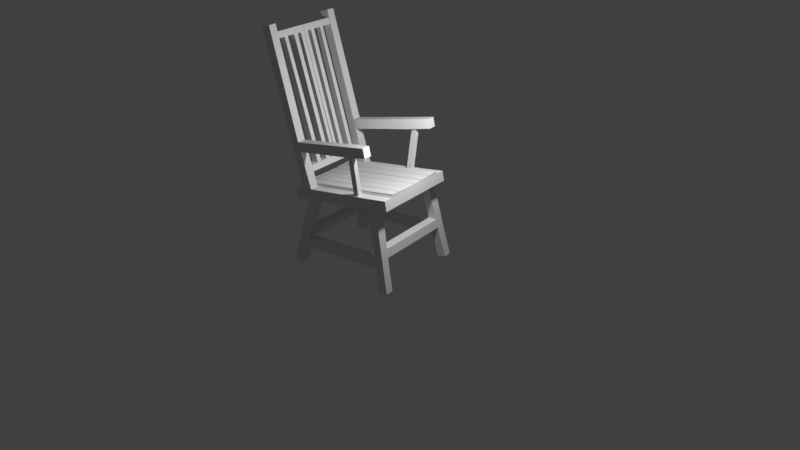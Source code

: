 # Source: chair_before_merging.blend  (saved by Blender 2.79.0; exported with 4.5.12 LTS)
import bpy
from mathutils import Matrix  # noqa: F401  (used for matrix-valued properties, if any)

bpy.ops.wm.read_factory_settings(use_empty=True)
scene = bpy.context.scene
scene.name = 'Scene'

# ---- collections
col_collection_1 = bpy.data.collections.new('Collection 1'); scene.collection.children.link(col_collection_1)

# ---- materials (node trees are filled in below, after node groups)
mat_material = bpy.data.materials.new('Material')
mat_material.alpha_threshold = 0.0
mat_material.use_transparent_shadow = False
mat_material.roughness = 0.5
mat_material.line_color = (0.0, 0.0, 0.0, 1.0)

# ---- material node trees

# ---- world
world_world = bpy.data.worlds.new('World'); scene.world = world_world
world_world.color = (0.05088, 0.05088, 0.05088)
world_world.use_sun_shadow = False
world_world.sun_shadow_jitter_overblur = 0.0
world_world.cycles.sampling_method = 'MANUAL'

# ---- cameras
cam_camera = bpy.data.cameras.new('Camera')
cam_camera.clip_end = 100.0
cam_camera.lens = 35.0
cam_camera.sensor_width = 32.0
cam_camera.sensor_height = 18.0
cam_camera.ortho_scale = 7.314
cam_camera.dof.focus_distance = 0.0
cam_camera.dof.aperture_fstop = 128.0

# ---- lights
light_lamp = bpy.data.lights.new('Lamp', 'POINT')
light_lamp.transmission_factor = 0.0
light_lamp.cutoff_distance = 30.0
light_lamp.energy = 100.0
light_lamp.shadow_buffer_clip_start = 1.001
light_lamp.shadow_soft_size = 0.1
light_lamp.shadow_maximum_resolution = 0.006
light_lamp.use_absolute_resolution = True

# ---- meshes
me_cube = bpy.data.meshes.new('Cube')
me_cube.from_pydata([(1.019, -0.9283, 1.084), (-1.03, -0.9283, 1.194), (1.028, -0.9283, 4.049), (-1.038, -0.9283, 4.126), (1.019, -5.96e-08, 1.084), (-1.03, 2.98e-07, 1.194), (1.028, -5.364e-07, 4.049), (-1.038, 1.788e-07, 4.126), (1.019, -1.832, 1.084), (-1.03, -1.832, 1.194), (1.028, -1.832, 4.049), (-1.038, -1.832, 4.116), (1.019, -2.762, 1.105), (-1.03, -2.752, 1.194), (1.032, -2.835, 4.04), (-1.038, -2.751, 4.126), (1.019, -3.498, 1.084), (-1.03, -3.481, 1.194), (1.031, -3.558, 4.056), (-1.037, -3.487, 4.183), (1.254, -3.337, 22.88), (-0.9109, -3.338, 27.81), (1.254, -4.006, 22.88), (-0.9107, -4.008, 27.79), (0.9489, -2.765, -9.416), (-0.8441, -3.434, -10.9), (0.949, -3.484, -9.417), (-0.8441, -4.117, -10.89), (0.9713, -2.782, -12.31), (-0.8299, -3.447, -13.64), (0.9715, -3.48, -12.31), (-0.8299, -4.113, -13.62), (-0.7935, -0.9283, 4.257), (-0.7935, 7.762e-08, 4.257), (-0.7935, -1.832, 4.257), (-0.7935, -2.746, 4.257), (-0.7844, -3.482, 1.284), (-0.7949, -3.495, 4.229), (-0.7411, -3.336, 28.01), (-0.7403, -4.005, 28.02), (0.7505, -4.337e-07, 4.105), (0.7505, -0.9283, 4.105), (0.7505, -1.832, 4.105), (0.7505, -2.826, 4.105), (0.9111, 0.002342, -4.994), (0.7526, -3.539, 4.077), (1.078, -3.337, 24.03), (1.078, -4.006, 24.03), (0.7846, -2.764, -9.659), (0.784, -3.476, -9.646), (0.8086, -2.789, -12.42), (0.8069, -3.505, -12.42), (-0.8739, -3.842, 21.25), (-0.8716, -3.172, 21.23), (-0.7052, -3.865, 20.96), (-0.7044, -3.171, 20.95), (1.115, -3.189, 18.07), (1.115, -3.887, 18.08), (0.9308, -3.188, 18.38), (0.9309, -3.872, 18.4), (-0.8603, -3.089, 18.39), (-0.8611, -3.782, 18.4), (-0.6899, -3.78, 18.16), (-0.6902, -3.079, 18.15), (1.048, -3.13, 15.59), (1.05, -3.827, 15.61), (0.8612, -3.123, 15.89), (0.8602, -3.828, 15.91), (0.9878, -3.771, 13.18), (0.8068, -3.78, 13.54), (0.8073, -3.051, 13.55), (0.9868, -3.054, 13.22), (-0.6833, -3.017, 15.55), (-0.6824, -3.736, 15.52), (-0.8494, -3.025, 15.85), (-0.8488, -3.727, 15.84), (1.037, -3.422, -39.13), (1.207, -3.419, -38.61), (1.196, -2.754, -39.93), (1.073, -2.751, -40.26), (1.26, -3.407, -43.85), (1.091, -2.755, -42.08), (1.079, -3.409, -44.32), (0.6761, -2.75, 1.127), (0.8591, -3.488, 1.091), (0.8589, -2.752, 1.092), (-0.6269, -2.751, 4.204), (-0.6247, -3.498, 4.236), (0.5799, -3.536, 4.13), (0.5798, -2.823, 4.146), (-0.412, -3.318, 1.187), (-0.5903, -2.745, 1.228), (-0.305, -3.302, 1.204), (-0.2206, -2.742, 1.181), (-0.2659, -3.482, 1.179), (-0.6114, -3.482, 1.26), (-0.4111, -2.934, 1.19), (-0.3074, -2.934, 1.223), (-0.5087, -3.409, -8.628), (-0.4032, -3.46, -8.834), (-0.4051, -3.785, -8.845), (-0.508, -3.785, -8.623), (-0.4323, -3.491, -10.42), (-0.5089, -3.453, -10.52), (-0.5119, -3.777, -10.51), (-0.4324, -3.829, -10.42), (0.6765, -3.481, 1.119), (1.21, -2.76, -41.73), (1.207, -2.753, -38.6), (1.258, -2.759, -43.86), (1.079, -2.764, -44.34), (1.037, -2.756, -39.13), (1.182, -0.009021, -39.98), (1.21, -0.008037, -41.73), (1.087, -0.01066, -40.22), (1.091, -0.011, -42.08), (0.7207, -2.737, -3.176), (0.8947, -2.747, -3.079), (0.9111, -2.743, -4.994), (0.7384, -2.737, -5.04), (0.7531, -2.757, -6.442), (0.6995, -2.748, -0.9794), (0.8766, -2.75, -0.9679), (0.9229, -2.752, -6.402), (0.7572, -0.0451, -5.029), (0.7207, -0.006841, -3.172), (0.8947, 0.0009918, -3.077), (0.8946, -0.03631, -5.0), (0.8943, -0.3499, -4.996), (0.7568, -0.3269, -5.037), (0.7567, -0.6946, -5.03), (0.8947, -0.6882, -4.997), (0.8948, -1.059, -5.001), (0.757, -1.056, -5.02), (0.8945, -1.644, -4.997), (0.7574, -1.646, -5.03), (0.8949, -2.01, -5.005), (0.7568, -2.01, -5.031), (1.087, -0.3645, -40.22), (1.181, -0.3618, -39.97), (1.087, -0.7073, -40.22), (1.181, -0.7111, -39.98), (1.087, -1.067, -40.22), (1.181, -1.064, -39.98), (1.088, -1.725, -40.23), (1.182, -1.723, -39.98), (1.088, -2.041, -40.22), (1.181, -2.041, -39.98), (1.196, -0.01075, -39.94), (1.073, -0.01096, -40.26), (1.073, -0.4185, -40.26), (1.195, -0.4151, -39.94), (0.7385, -0.0008822, -5.026), (0.9111, 0.002342, -4.994), (0.7385, -0.391, -5.034), (0.9112, -0.4215, -4.996), (1.073, -1.117, -40.26), (1.073, -0.657, -40.26), (1.195, -0.6535, -39.93), (1.196, -1.12, -39.93), (0.7387, -1.101, -5.036), (0.7388, -0.6539, -5.033), (0.9109, -0.6504, -4.994), (0.911, -1.097, -4.994), (1.073, -2.098, -40.26), (1.073, -1.673, -40.26), (1.196, -1.663, -39.94), (1.196, -2.097, -39.94), (0.7387, -2.046, -5.043), (0.7388, -1.606, -5.034), (0.9111, -1.601, -4.992), (0.9112, -2.056, -4.994), (-0.8601, -0.00536, 18.41), (-0.6907, -0.008422, 18.17), (-0.8504, -0.001897, 15.85), (-0.6837, 0.005407, 15.53), (0.8576, -0.008443, 15.92), (0.8057, -0.006739, 13.53), (1.046, -0.002887, 15.6), (0.9859, 0.003491, 13.31), (-0.5749, -3.339, -10.6), (-0.4082, -3.949, -10.39), (-0.3924, -3.261, -10.4), (-0.5692, -4.017, -10.57), (-0.4327, -3.775, -10.45), (-1.032, -2.632, 0.6682), (-1.031, -1.885, 0.8069), (1.015, -1.89, 0.6974), (1.014, -2.699, 0.5702), (0.8587, -2.698, 0.5541), (0.6759, -2.691, 0.5897), (-0.2208, -2.658, 0.6482), (-0.5905, -2.65, 0.6958), (-1.03, -1.772, 0.8203), (-1.029, -0.9571, 0.9564), (1.016, -0.9634, 0.851), (1.014, -1.774, 0.715), (1.018, -0.04796, 0.9168), (1.016, -0.8804, 0.9197), (-1.029, -0.8804, 1.021), (-1.029, -0.04796, 1.021), (-1.031, -1.851, 0.6234), (-1.033, -2.629, 0.4847), (1.015, -1.856, 0.5139), (1.013, -2.697, 0.3867), (0.8581, -2.697, 0.3706), (0.6753, -2.689, 0.4061), (-0.2213, -2.655, 0.4647), (-0.5911, -2.647, 0.5123), (-1.03, -0.9389, 0.7733), (-1.031, -1.774, 0.6373), (1.015, -0.9453, 0.668), (1.014, -1.776, 0.532), (1.016, -0.8906, 0.7342), (1.017, -0.03796, 0.7314), (-1.029, -0.8906, 0.8351), (-1.029, -0.03796, 0.8351), (-1.032, -1.893, 0.4626), (-1.033, -2.605, 0.3239), (1.014, -1.897, 0.3531), (1.013, -2.665, 0.2259), (0.8576, -2.665, 0.2098), (0.6748, -2.658, 0.2454), (-0.2218, -2.628, 0.3039), (-0.5916, -2.62, 0.3515), (-1.03, -0.9587, 0.613), (-1.032, -1.721, 0.477), (1.014, -0.9644, 0.5077), (1.013, -1.723, 0.3716), (1.015, -0.844, 0.5719), (1.016, -0.08467, 0.569), (-1.03, -0.844, 0.6727), (-1.03, -0.08467, 0.6727)], [], [(33, 7, 3, 32), (4, 6, 2, 0), (32, 3, 11, 34), (1, 3, 7, 5), (11, 9, 13, 15), (3, 1, 9, 11), (0, 2, 10, 8), (15, 13, 17, 19), (34, 11, 15, 35), (8, 10, 14, 12), (36, 37, 19, 17), (12, 14, 18, 16), (53, 52, 23, 21), (38, 21, 23, 39), (55, 53, 21, 38), (57, 56, 20, 22), (59, 57, 22, 47), (26, 30, 28, 24), (50, 51, 31, 29), (27, 25, 29, 31), (29, 25, 180, 182, 48, 50), (31, 51, 49, 181, 183, 27), (101, 98, 103, 104), (36, 17, 13, 91, 95), (52, 54, 39, 23), (59, 47, 46, 58), (73, 75, 37, 87), (42, 34, 35, 86, 43), (41, 32, 34, 42), (40, 33, 32, 41), (6, 40, 41, 2), (2, 41, 42, 10), (10, 42, 43, 14), (20, 46, 47, 22), (56, 58, 46, 20), (26, 49, 51, 30), (54, 55, 38, 39), (55, 54, 59, 58), (61, 62, 54, 52), (72, 74, 174, 175), (60, 61, 52, 53), (74, 60, 172, 174), (54, 62, 67, 59), (67, 65, 57, 59), (65, 64, 56, 57), (75, 74, 35, 37), (15, 19, 37, 35), (69, 70, 89, 88), (63, 66, 67, 62), (55, 58, 56, 64, 66, 63, 60, 53), (67, 66, 70, 69), (64, 65, 68, 71), (70, 66, 176, 177), (65, 67, 69, 68), (172, 173, 175, 174), (61, 60, 74, 75), (62, 61, 75, 73), (63, 62, 73, 72), (76, 82, 80, 77), (51, 50, 111, 76), (30, 51, 76, 77), (28, 30, 77, 108), (50, 28, 108, 111), (12, 16, 84, 85), (74, 72, 86, 35), (71, 68, 45, 43), (70, 71, 43, 89), (68, 69, 88, 45), (28, 50, 48, 24), (90, 96, 98, 101), (122, 121, 83, 85), (90, 92, 94, 95), (96, 90, 95, 91), (97, 96, 91, 93), (92, 97, 93, 94), (92, 90, 101, 100), (96, 97, 99, 98), (97, 92, 100, 99), (98, 99, 102, 103), (100, 101, 104, 184), (103, 102, 105, 104), (99, 100, 184, 102), (82, 110, 109, 80), (107, 81, 115, 113), (83, 106, 94, 93), (108, 77, 80, 109), (111, 110, 82, 76), (107, 78, 108, 109), (78, 79, 111, 108), (81, 107, 109, 110), (79, 81, 110, 111), (149, 114, 112, 148, 113, 115), (78, 107, 113, 148, 151, 158, 159, 166, 167), (81, 79, 164, 165, 156, 157, 150, 149, 115), (79, 78, 167, 164), (118, 119, 168, 171), (24, 48, 120, 123), (117, 116, 121, 122), (119, 118, 123, 120), (44, 152, 125, 126), (116, 117, 126, 125), (117, 118, 171, 170, 163, 162, 155, 44, 126), (119, 116, 125, 152, 154, 161, 160, 169, 168), (162, 161, 154, 155), (170, 169, 160, 163), (114, 138, 129, 124), (157, 158, 151, 150), (142, 143, 132, 133), (165, 166, 159, 156), (146, 147, 136, 137), (138, 114, 149, 150), (112, 139, 151, 148), (139, 138, 150, 151), (129, 128, 127, 124), (139, 112, 127, 128), (112, 114, 124, 127), (138, 139, 128, 129), (127, 124, 152, 153), (124, 129, 154, 152), (128, 127, 153, 155), (129, 128, 155, 154), (142, 140, 157, 156), (140, 141, 158, 157), (141, 143, 159, 158), (143, 142, 156, 159), (133, 132, 131, 130), (141, 140, 130, 131), (143, 141, 131, 132), (140, 142, 133, 130), (130, 133, 160, 161), (131, 130, 161, 162), (132, 131, 162, 163), (133, 132, 163, 160), (146, 144, 165, 164), (144, 145, 166, 165), (145, 147, 167, 166), (147, 146, 164, 167), (145, 144, 135, 134), (147, 145, 134, 136), (144, 146, 137, 135), (135, 137, 168, 169), (134, 135, 169, 170), (136, 134, 170, 171), (137, 136, 171, 168), (60, 63, 173, 172), (63, 72, 175, 173), (176, 178, 179, 177), (66, 64, 178, 176), (64, 71, 179, 178), (71, 70, 177, 179), (182, 181, 49, 48), (102, 105, 181, 182), (105, 104, 183, 181), (180, 103, 102, 182), (25, 27, 183, 180), (103, 180, 183, 104), (95, 87, 37, 36), (95, 94, 106, 88, 87), (16, 18, 45, 88, 106, 84), (73, 87, 86, 72), (88, 89, 86, 87), (48, 49, 106, 83, 121, 116, 119, 120), (24, 123, 118, 117, 122, 85, 84, 26), (49, 26, 84, 106), (18, 14, 43, 45), (185, 186, 201, 202), (9, 186, 185, 13), (8, 187, 186, 9), (12, 188, 187, 8), (85, 189, 188, 12), (83, 190, 189, 85), (93, 191, 190, 83), (91, 192, 191, 93), (13, 185, 192, 91), (192, 185, 202, 208), (1, 194, 193, 9), (0, 195, 194, 1), (8, 196, 195, 0), (9, 193, 196, 8), (191, 192, 208, 207), (0, 198, 197, 4), (1, 199, 198, 0), (5, 200, 199, 1), (4, 197, 200, 5), (214, 213, 229, 230), (205, 206, 222, 221), (212, 210, 226, 228), (186, 187, 203, 201), (193, 194, 209, 210), (197, 198, 213, 214), (187, 188, 204, 203), (194, 195, 211, 209), (198, 199, 215, 213), (188, 189, 205, 204), (195, 196, 212, 211), (199, 200, 216, 215), (189, 190, 206, 205), (196, 193, 210, 212), (200, 197, 214, 216), (190, 191, 207, 206), (218, 217, 219, 220, 221, 222, 223, 224), (226, 225, 227, 228), (230, 229, 231, 232), (206, 207, 223, 222), (213, 215, 231, 229), (207, 208, 224, 223), (215, 216, 232, 231), (208, 202, 218, 224), (202, 201, 217, 218), (216, 214, 230, 232), (210, 209, 225, 226), (201, 203, 219, 217), (209, 211, 227, 225), (203, 204, 220, 219), (211, 212, 228, 227), (204, 205, 221, 220)])
me_cube.materials.append(mat_material)
me_cube.use_remesh_preserve_volume = False
me_cube.use_remesh_preserve_attributes = False
me_cube.use_mirror_vertex_groups = False
me_cube.update()

# ---- objects
ob_front_image = bpy.data.objects.new('Front_Image', None)
ob_side_image = bpy.data.objects.new('Side_Image', None)
ob_chair = bpy.data.objects.new('CHAIR', me_cube)
ob_lamp = bpy.data.objects.new('Lamp', light_lamp)
ob_camera = bpy.data.objects.new('Camera', cam_camera)

# ---- transforms, parenting, visibility, modifiers, constraints
ob_front_image.location = (0.0, -1.0, -0.4125)
ob_front_image.rotation_euler = (1.571, 0.0, 1.571)
ob_front_image.scale = (3.351, 3.351, 3.351)
ob_front_image.empty_display_type = 'IMAGE'
ob_front_image.empty_image_offset = (0.0, 0.0)
ob_front_image.color = (1.0, 1.0, 1.0, 0.5)
ob_front_image.hide_viewport = True
ob_front_image.hide_select = True
ob_front_image.lineart.crease_threshold = 0.0
ob_side_image.location = (-1.0, 0.0, -0.4173)
ob_side_image.rotation_euler = (1.571, 0.0, 0.0)
ob_side_image.scale = (3.351, 3.351, 3.351)
ob_side_image.empty_display_type = 'IMAGE'
ob_side_image.empty_image_offset = (0.0, 0.0)
ob_side_image.color = (1.0, 1.0, 1.0, 0.5)
ob_side_image.hide_viewport = True
ob_side_image.hide_select = True
ob_side_image.lineart.crease_threshold = 0.0
ob_chair.location = (-0.07008, 0.06232, 1.139)
ob_chair.rotation_euler = (0.0, 0.1431, 0.0)
ob_chair.scale = (0.6747, 0.1619, -0.0432)
ob_chair.lock_rotations_4d = False
ob_chair.empty_display_type = 'ARROWS'
ob_chair.lineart.crease_threshold = 0.0
_m = ob_chair.modifiers.new('Mirror', 'MIRROR')
_m.use_axis = (False, True, False)
_m.merge_threshold = 0.0009
ob_lamp.location = (-1.358, 0.2281, 2.558)
ob_lamp.rotation_euler = (0.6503, 0.05522, 1.866)
ob_lamp.lock_rotations_4d = False
ob_lamp.empty_display_type = 'ARROWS'
ob_lamp.color = (0.0, 0.0, 0.0, 0.0)
ob_lamp.lineart.crease_threshold = 0.0
ob_camera.location = (-6.367, 7.601, 5.344)
ob_camera.rotation_euler = (1.109, -0.0, -2.484)
ob_camera.lock_rotations_4d = False
ob_camera.empty_display_type = 'ARROWS'
ob_camera.color = (0.0, 0.0, 0.0, 0.0)
ob_camera.display_type = 'WIRE'
ob_camera.lineart.crease_threshold = 0.0

# ---- collection membership
col_collection_1.objects.link(ob_front_image)
col_collection_1.objects.link(ob_side_image)
col_collection_1.objects.link(ob_chair)
col_collection_1.objects.link(ob_lamp)
col_collection_1.objects.link(ob_camera)

# ---- scene / render settings (as saved in the file)
scene.camera = ob_camera
scene.frame_start = 1; scene.frame_end = 250; scene.frame_set(0)
scene.render.engine = 'BLENDER_EEVEE_NEXT'
scene.render.resolution_percentage = 50
scene.render.dither_intensity = 0.0
scene.cycles.use_denoising = False
scene.cycles.samples = 128
scene.cycles.sampling_pattern = 'TABULATED_SOBOL'
scene.cycles.use_adaptive_sampling = False
scene.cycles.use_light_tree = False
scene.cycles.blur_glossy = 0.0
scene.cycles.sample_clamp_indirect = 0.0
scene.view_settings.view_transform = 'Standard'
bpy.context.view_layer.update()
